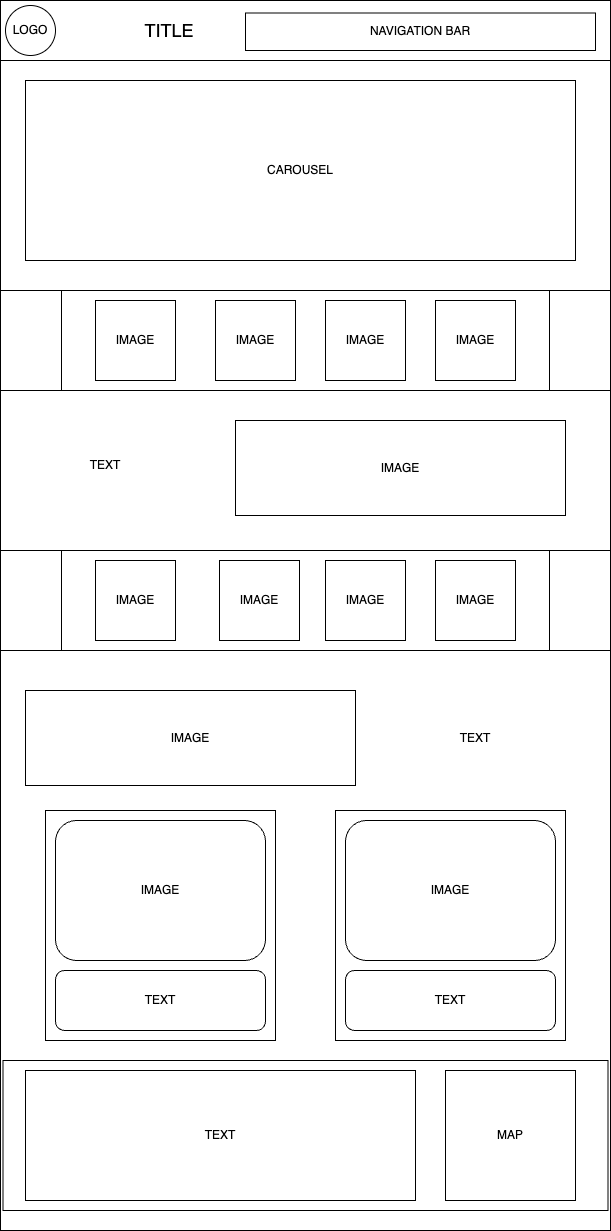

The diagram above was exported from draw.io. Its source (the exported page's mxGraphModel, read from the mxfile embedded in the PNG):
<mxGraphModel dx="946" dy="1814" grid="1" gridSize="10" guides="1" tooltips="1" connect="1" arrows="1" fold="1" page="1" pageScale="1" pageWidth="827" pageHeight="1169" math="0" shadow="0">
  <root>
    <mxCell id="0" />
    <mxCell id="1" parent="0" />
    <mxCell id="pgubvyo12qDXM9WWHpgp-18" value="" style="rounded=0;whiteSpace=wrap;html=1;fontSize=12;" vertex="1" parent="1">
      <mxGeometry x="155" y="-790" width="610" height="1230" as="geometry" />
    </mxCell>
    <mxCell id="pgubvyo12qDXM9WWHpgp-20" value="" style="rounded=0;whiteSpace=wrap;html=1;" vertex="1" parent="1">
      <mxGeometry x="155" y="-790" width="610" height="60" as="geometry" />
    </mxCell>
    <mxCell id="pgubvyo12qDXM9WWHpgp-22" value="LOGO" style="ellipse;whiteSpace=wrap;html=1;aspect=fixed;fontSize=12;" vertex="1" parent="1">
      <mxGeometry x="160" y="-785" width="50" height="50" as="geometry" />
    </mxCell>
    <mxCell id="pgubvyo12qDXM9WWHpgp-23" value="&lt;font style=&quot;font-size: 18px;&quot;&gt;TITLE&lt;/font&gt;" style="text;html=1;strokeColor=none;fillColor=none;align=center;verticalAlign=middle;whiteSpace=wrap;rounded=0;" vertex="1" parent="1">
      <mxGeometry x="234" y="-777.5" width="180" height="35" as="geometry" />
    </mxCell>
    <mxCell id="pgubvyo12qDXM9WWHpgp-24" value="NAVIGATION BAR" style="rounded=0;whiteSpace=wrap;html=1;fontSize=12;" vertex="1" parent="1">
      <mxGeometry x="400" y="-777.5" width="350" height="37.5" as="geometry" />
    </mxCell>
    <mxCell id="pgubvyo12qDXM9WWHpgp-25" value="" style="shape=process;whiteSpace=wrap;html=1;backgroundOutline=1;fontSize=12;" vertex="1" parent="1">
      <mxGeometry x="155" y="-500" width="610" height="100" as="geometry" />
    </mxCell>
    <mxCell id="pgubvyo12qDXM9WWHpgp-26" value="CAROUSEL" style="rounded=0;whiteSpace=wrap;html=1;fontSize=12;" vertex="1" parent="1">
      <mxGeometry x="180" y="-710" width="550" height="180" as="geometry" />
    </mxCell>
    <mxCell id="pgubvyo12qDXM9WWHpgp-27" value="IMAGE" style="whiteSpace=wrap;html=1;aspect=fixed;fontSize=12;" vertex="1" parent="1">
      <mxGeometry x="250" y="-490" width="80" height="80" as="geometry" />
    </mxCell>
    <mxCell id="pgubvyo12qDXM9WWHpgp-28" value="IMAGE" style="whiteSpace=wrap;html=1;aspect=fixed;fontSize=12;" vertex="1" parent="1">
      <mxGeometry x="370" y="-490" width="80" height="80" as="geometry" />
    </mxCell>
    <mxCell id="pgubvyo12qDXM9WWHpgp-29" value="IMAGE" style="whiteSpace=wrap;html=1;aspect=fixed;fontSize=12;" vertex="1" parent="1">
      <mxGeometry x="480" y="-490" width="80" height="80" as="geometry" />
    </mxCell>
    <mxCell id="pgubvyo12qDXM9WWHpgp-30" value="IMAGE" style="whiteSpace=wrap;html=1;aspect=fixed;fontSize=12;" vertex="1" parent="1">
      <mxGeometry x="590" y="-490" width="80" height="80" as="geometry" />
    </mxCell>
    <mxCell id="pgubvyo12qDXM9WWHpgp-31" value="&lt;font style=&quot;font-size: 12px;&quot;&gt;TEXT&lt;/font&gt;" style="text;html=1;strokeColor=none;fillColor=none;align=center;verticalAlign=middle;whiteSpace=wrap;rounded=0;fontSize=12;" vertex="1" parent="1">
      <mxGeometry x="160" y="-350" width="200" height="50" as="geometry" />
    </mxCell>
    <mxCell id="pgubvyo12qDXM9WWHpgp-32" value="IMAGE" style="rounded=0;whiteSpace=wrap;html=1;fontSize=12;" vertex="1" parent="1">
      <mxGeometry x="390" y="-370" width="330" height="95" as="geometry" />
    </mxCell>
    <mxCell id="pgubvyo12qDXM9WWHpgp-33" value="" style="shape=process;whiteSpace=wrap;html=1;backgroundOutline=1;fontSize=12;" vertex="1" parent="1">
      <mxGeometry x="155" y="-240" width="610" height="100" as="geometry" />
    </mxCell>
    <mxCell id="pgubvyo12qDXM9WWHpgp-34" value="IMAGE" style="whiteSpace=wrap;html=1;aspect=fixed;fontSize=12;" vertex="1" parent="1">
      <mxGeometry x="250" y="-230" width="80" height="80" as="geometry" />
    </mxCell>
    <mxCell id="pgubvyo12qDXM9WWHpgp-35" value="IMAGE" style="whiteSpace=wrap;html=1;aspect=fixed;fontSize=12;" vertex="1" parent="1">
      <mxGeometry x="374" y="-230" width="80" height="80" as="geometry" />
    </mxCell>
    <mxCell id="pgubvyo12qDXM9WWHpgp-36" value="IMAGE" style="whiteSpace=wrap;html=1;aspect=fixed;fontSize=12;" vertex="1" parent="1">
      <mxGeometry x="480" y="-230" width="80" height="80" as="geometry" />
    </mxCell>
    <mxCell id="pgubvyo12qDXM9WWHpgp-37" value="IMAGE" style="whiteSpace=wrap;html=1;aspect=fixed;fontSize=12;" vertex="1" parent="1">
      <mxGeometry x="590" y="-230" width="80" height="80" as="geometry" />
    </mxCell>
    <mxCell id="pgubvyo12qDXM9WWHpgp-38" value="IMAGE" style="rounded=0;whiteSpace=wrap;html=1;fontSize=12;" vertex="1" parent="1">
      <mxGeometry x="180" y="-100" width="330" height="95" as="geometry" />
    </mxCell>
    <mxCell id="pgubvyo12qDXM9WWHpgp-39" value="&lt;font style=&quot;font-size: 12px;&quot;&gt;TEXT&lt;/font&gt;" style="text;html=1;strokeColor=none;fillColor=none;align=center;verticalAlign=middle;whiteSpace=wrap;rounded=0;fontSize=12;" vertex="1" parent="1">
      <mxGeometry x="530" y="-77.5" width="200" height="50" as="geometry" />
    </mxCell>
    <mxCell id="pgubvyo12qDXM9WWHpgp-40" value="" style="rounded=0;whiteSpace=wrap;html=1;fontSize=12;" vertex="1" parent="1">
      <mxGeometry x="157.5" y="270" width="605" height="150" as="geometry" />
    </mxCell>
    <mxCell id="pgubvyo12qDXM9WWHpgp-41" value="MAP" style="whiteSpace=wrap;html=1;aspect=fixed;fontSize=12;" vertex="1" parent="1">
      <mxGeometry x="600" y="280" width="130" height="130" as="geometry" />
    </mxCell>
    <mxCell id="pgubvyo12qDXM9WWHpgp-42" value="TEXT" style="rounded=0;whiteSpace=wrap;html=1;fontSize=12;" vertex="1" parent="1">
      <mxGeometry x="180" y="280" width="390" height="130" as="geometry" />
    </mxCell>
    <mxCell id="pgubvyo12qDXM9WWHpgp-43" value="" style="whiteSpace=wrap;html=1;aspect=fixed;fontSize=12;" vertex="1" parent="1">
      <mxGeometry x="200" y="20" width="230" height="230" as="geometry" />
    </mxCell>
    <mxCell id="pgubvyo12qDXM9WWHpgp-44" value="" style="whiteSpace=wrap;html=1;aspect=fixed;fontSize=12;" vertex="1" parent="1">
      <mxGeometry x="490" y="20" width="230" height="230" as="geometry" />
    </mxCell>
    <mxCell id="pgubvyo12qDXM9WWHpgp-48" value="IMAGE" style="rounded=1;whiteSpace=wrap;html=1;fontSize=12;" vertex="1" parent="1">
      <mxGeometry x="210" y="30" width="210" height="140" as="geometry" />
    </mxCell>
    <mxCell id="pgubvyo12qDXM9WWHpgp-49" value="TEXT" style="rounded=1;whiteSpace=wrap;html=1;fontSize=12;" vertex="1" parent="1">
      <mxGeometry x="210" y="180" width="210" height="60" as="geometry" />
    </mxCell>
    <mxCell id="pgubvyo12qDXM9WWHpgp-50" value="TEXT" style="rounded=1;whiteSpace=wrap;html=1;fontSize=12;" vertex="1" parent="1">
      <mxGeometry x="500" y="180" width="210" height="60" as="geometry" />
    </mxCell>
    <mxCell id="pgubvyo12qDXM9WWHpgp-51" value="IMAGE" style="rounded=1;whiteSpace=wrap;html=1;fontSize=12;" vertex="1" parent="1">
      <mxGeometry x="500" y="30" width="210" height="140" as="geometry" />
    </mxCell>
  </root>
</mxGraphModel>